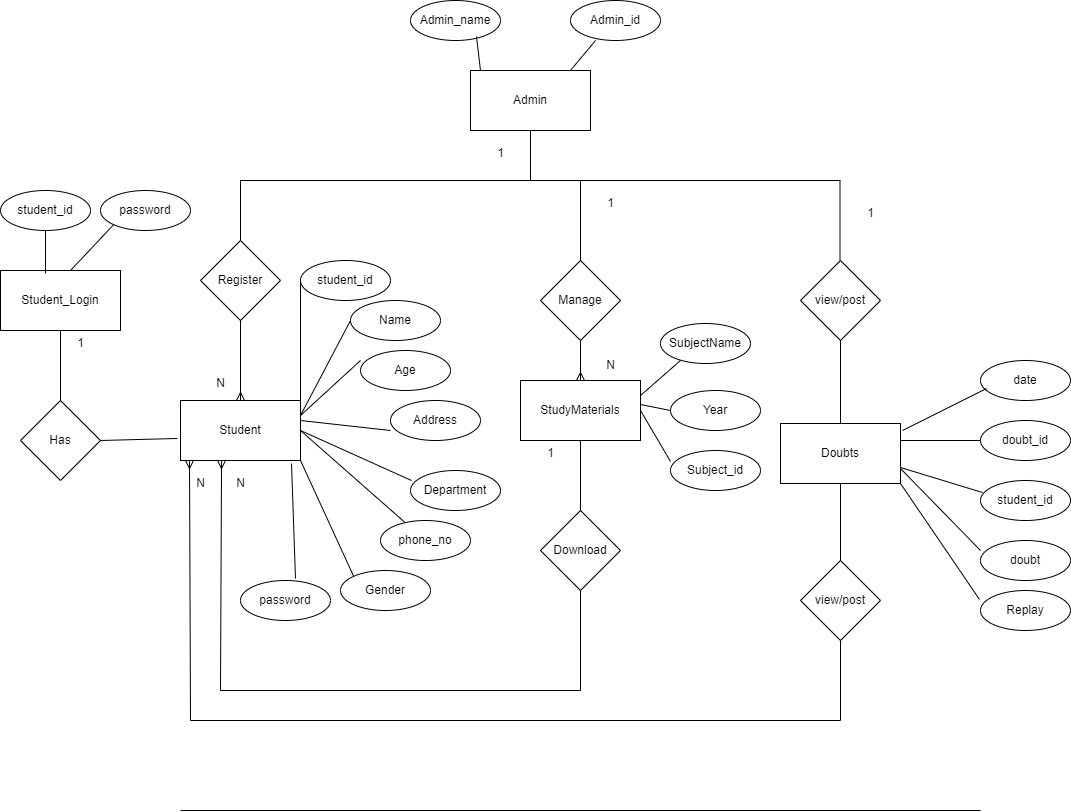

The diagram above was exported from draw.io. Its source (the exported page's mxGraphModel, read from the mxfile embedded in the PNG):
<mxGraphModel dx="1894" dy="1410" grid="1" gridSize="10" guides="1" tooltips="1" connect="1" arrows="1" fold="1" page="1" pageScale="1" pageWidth="1100" pageHeight="850" math="0" shadow="0" extFonts="Permanent Marker^https://fonts.googleapis.com/css?family=Permanent+Marker">
  <root>
    <mxCell id="0" />
    <mxCell id="1" parent="0" />
    <mxCell id="p9pdj0ilwDj8c4ofDiz9-9" value="Admin" style="rounded=0;whiteSpace=wrap;html=1;" parent="1" vertex="1">
      <mxGeometry x="330" y="10" width="120" height="60" as="geometry" />
    </mxCell>
    <mxCell id="p9pdj0ilwDj8c4ofDiz9-10" value="" style="endArrow=none;html=1;rounded=0;" parent="1" edge="1">
      <mxGeometry width="50" height="50" relative="1" as="geometry">
        <mxPoint x="100" y="120" as="sourcePoint" />
        <mxPoint x="700" y="120" as="targetPoint" />
      </mxGeometry>
    </mxCell>
    <mxCell id="p9pdj0ilwDj8c4ofDiz9-17" value="student_id" style="ellipse;whiteSpace=wrap;html=1;" parent="1" vertex="1">
      <mxGeometry x="160" y="200" width="90" height="40" as="geometry" />
    </mxCell>
    <mxCell id="p9pdj0ilwDj8c4ofDiz9-18" value="Name" style="ellipse;whiteSpace=wrap;html=1;" parent="1" vertex="1">
      <mxGeometry x="210" y="240" width="90" height="40" as="geometry" />
    </mxCell>
    <mxCell id="p9pdj0ilwDj8c4ofDiz9-19" value="phone_no" style="ellipse;whiteSpace=wrap;html=1;" parent="1" vertex="1">
      <mxGeometry x="240" y="460" width="90" height="40" as="geometry" />
    </mxCell>
    <mxCell id="p9pdj0ilwDj8c4ofDiz9-20" value="Department" style="ellipse;whiteSpace=wrap;html=1;" parent="1" vertex="1">
      <mxGeometry x="270" y="410" width="90" height="40" as="geometry" />
    </mxCell>
    <mxCell id="p9pdj0ilwDj8c4ofDiz9-21" value="Age" style="ellipse;whiteSpace=wrap;html=1;" parent="1" vertex="1">
      <mxGeometry x="220" y="290" width="90" height="40" as="geometry" />
    </mxCell>
    <mxCell id="p9pdj0ilwDj8c4ofDiz9-24" value="Has" style="rhombus;whiteSpace=wrap;html=1;" parent="1" vertex="1">
      <mxGeometry x="-120" y="340" width="80" height="80" as="geometry" />
    </mxCell>
    <mxCell id="p9pdj0ilwDj8c4ofDiz9-27" value="Student" style="rounded=0;whiteSpace=wrap;html=1;" parent="1" vertex="1">
      <mxGeometry x="40" y="340" width="120" height="60" as="geometry" />
    </mxCell>
    <mxCell id="p9pdj0ilwDj8c4ofDiz9-31" value="Student_Login" style="rounded=0;whiteSpace=wrap;html=1;" parent="1" vertex="1">
      <mxGeometry x="-140" y="210" width="120" height="60" as="geometry" />
    </mxCell>
    <mxCell id="p9pdj0ilwDj8c4ofDiz9-34" value="student_id" style="ellipse;whiteSpace=wrap;html=1;" parent="1" vertex="1">
      <mxGeometry x="-140" y="130" width="90" height="40" as="geometry" />
    </mxCell>
    <mxCell id="p9pdj0ilwDj8c4ofDiz9-37" value="" style="endArrow=none;html=1;rounded=0;entryX=0.5;entryY=1;entryDx=0;entryDy=0;exitX=0.375;exitY=0.05;exitDx=0;exitDy=0;exitPerimeter=0;" parent="1" source="p9pdj0ilwDj8c4ofDiz9-31" target="p9pdj0ilwDj8c4ofDiz9-34" edge="1">
      <mxGeometry width="50" height="50" relative="1" as="geometry">
        <mxPoint x="-110" y="210" as="sourcePoint" />
        <mxPoint x="-60" y="160" as="targetPoint" />
      </mxGeometry>
    </mxCell>
    <mxCell id="p9pdj0ilwDj8c4ofDiz9-38" value="password" style="ellipse;whiteSpace=wrap;html=1;" parent="1" vertex="1">
      <mxGeometry x="-40" y="130" width="90" height="40" as="geometry" />
    </mxCell>
    <mxCell id="p9pdj0ilwDj8c4ofDiz9-39" value="" style="endArrow=none;html=1;rounded=0;entryX=0;entryY=1;entryDx=0;entryDy=0;" parent="1" target="p9pdj0ilwDj8c4ofDiz9-38" edge="1">
      <mxGeometry width="50" height="50" relative="1" as="geometry">
        <mxPoint x="-70" y="210" as="sourcePoint" />
        <mxPoint x="-20" y="160" as="targetPoint" />
      </mxGeometry>
    </mxCell>
    <mxCell id="p9pdj0ilwDj8c4ofDiz9-40" value="" style="endArrow=none;html=1;rounded=0;entryX=0;entryY=0.5;entryDx=0;entryDy=0;" parent="1" target="p9pdj0ilwDj8c4ofDiz9-17" edge="1">
      <mxGeometry width="50" height="50" relative="1" as="geometry">
        <mxPoint x="160" y="340" as="sourcePoint" />
        <mxPoint x="210" y="290" as="targetPoint" />
        <Array as="points">
          <mxPoint x="160" y="350" />
        </Array>
      </mxGeometry>
    </mxCell>
    <mxCell id="p9pdj0ilwDj8c4ofDiz9-41" value="" style="endArrow=none;html=1;rounded=0;entryX=0;entryY=0.25;entryDx=0;entryDy=0;entryPerimeter=0;exitX=1;exitY=0.25;exitDx=0;exitDy=0;" parent="1" source="p9pdj0ilwDj8c4ofDiz9-27" target="p9pdj0ilwDj8c4ofDiz9-21" edge="1">
      <mxGeometry width="50" height="50" relative="1" as="geometry">
        <mxPoint x="160" y="395" as="sourcePoint" />
        <mxPoint x="240" y="345" as="targetPoint" />
      </mxGeometry>
    </mxCell>
    <mxCell id="p9pdj0ilwDj8c4ofDiz9-42" value="" style="endArrow=none;html=1;rounded=0;entryX=0;entryY=0.5;entryDx=0;entryDy=0;exitX=1;exitY=0.25;exitDx=0;exitDy=0;" parent="1" source="p9pdj0ilwDj8c4ofDiz9-27" target="p9pdj0ilwDj8c4ofDiz9-18" edge="1">
      <mxGeometry width="50" height="50" relative="1" as="geometry">
        <mxPoint x="180" y="360" as="sourcePoint" />
        <mxPoint x="260" y="310" as="targetPoint" />
      </mxGeometry>
    </mxCell>
    <mxCell id="p9pdj0ilwDj8c4ofDiz9-43" value="password" style="ellipse;whiteSpace=wrap;html=1;" parent="1" vertex="1">
      <mxGeometry x="100" y="520" width="90" height="40" as="geometry" />
    </mxCell>
    <mxCell id="p9pdj0ilwDj8c4ofDiz9-44" value="" style="endArrow=none;html=1;rounded=0;entryX=0.011;entryY=0.25;entryDx=0;entryDy=0;entryPerimeter=0;" parent="1" target="p9pdj0ilwDj8c4ofDiz9-20" edge="1">
      <mxGeometry width="50" height="50" relative="1" as="geometry">
        <mxPoint x="160" y="370" as="sourcePoint" />
        <mxPoint x="260" y="445" as="targetPoint" />
      </mxGeometry>
    </mxCell>
    <mxCell id="p9pdj0ilwDj8c4ofDiz9-45" value="" style="endArrow=none;html=1;rounded=0;exitX=1;exitY=0.5;exitDx=0;exitDy=0;" parent="1" source="p9pdj0ilwDj8c4ofDiz9-27" target="p9pdj0ilwDj8c4ofDiz9-19" edge="1">
      <mxGeometry width="50" height="50" relative="1" as="geometry">
        <mxPoint x="170" y="410" as="sourcePoint" />
        <mxPoint x="250" y="435" as="targetPoint" />
      </mxGeometry>
    </mxCell>
    <mxCell id="p9pdj0ilwDj8c4ofDiz9-46" value="" style="endArrow=none;html=1;rounded=0;entryX=0.611;entryY=-0.05;entryDx=0;entryDy=0;entryPerimeter=0;exitX=0.925;exitY=1.05;exitDx=0;exitDy=0;exitPerimeter=0;" parent="1" source="p9pdj0ilwDj8c4ofDiz9-27" target="p9pdj0ilwDj8c4ofDiz9-43" edge="1">
      <mxGeometry width="50" height="50" relative="1" as="geometry">
        <mxPoint x="140" y="430" as="sourcePoint" />
        <mxPoint x="220" y="455" as="targetPoint" />
      </mxGeometry>
    </mxCell>
    <mxCell id="p9pdj0ilwDj8c4ofDiz9-47" value="Gender" style="ellipse;whiteSpace=wrap;html=1;" parent="1" vertex="1">
      <mxGeometry x="200" y="510" width="90" height="40" as="geometry" />
    </mxCell>
    <mxCell id="p9pdj0ilwDj8c4ofDiz9-48" value="" style="endArrow=none;html=1;rounded=0;exitX=1;exitY=1;exitDx=0;exitDy=0;entryX=0;entryY=0;entryDx=0;entryDy=0;" parent="1" source="p9pdj0ilwDj8c4ofDiz9-27" target="p9pdj0ilwDj8c4ofDiz9-47" edge="1">
      <mxGeometry width="50" height="50" relative="1" as="geometry">
        <mxPoint x="170" y="380" as="sourcePoint" />
        <mxPoint x="253" y="471" as="targetPoint" />
      </mxGeometry>
    </mxCell>
    <mxCell id="p9pdj0ilwDj8c4ofDiz9-51" value="" style="endArrow=none;html=1;rounded=0;entryX=0.5;entryY=1;entryDx=0;entryDy=0;" parent="1" target="p9pdj0ilwDj8c4ofDiz9-31" edge="1">
      <mxGeometry width="50" height="50" relative="1" as="geometry">
        <mxPoint x="-80" y="340" as="sourcePoint" />
        <mxPoint x="-30" y="290" as="targetPoint" />
      </mxGeometry>
    </mxCell>
    <mxCell id="p9pdj0ilwDj8c4ofDiz9-52" value="" style="endArrow=none;html=1;rounded=0;" parent="1" source="p9pdj0ilwDj8c4ofDiz9-14" edge="1">
      <mxGeometry width="50" height="50" relative="1" as="geometry">
        <mxPoint x="100" y="230" as="sourcePoint" />
        <mxPoint x="100" y="120" as="targetPoint" />
      </mxGeometry>
    </mxCell>
    <mxCell id="p9pdj0ilwDj8c4ofDiz9-53" value="" style="endArrow=none;html=1;rounded=0;entryX=-0.025;entryY=0.633;entryDx=0;entryDy=0;entryPerimeter=0;" parent="1" target="p9pdj0ilwDj8c4ofDiz9-27" edge="1">
      <mxGeometry width="50" height="50" relative="1" as="geometry">
        <mxPoint x="-40" y="380" as="sourcePoint" />
        <mxPoint x="10" y="330" as="targetPoint" />
      </mxGeometry>
    </mxCell>
    <mxCell id="p9pdj0ilwDj8c4ofDiz9-54" value="" style="endArrow=none;html=1;rounded=0;" parent="1" target="p9pdj0ilwDj8c4ofDiz9-14" edge="1">
      <mxGeometry width="50" height="50" relative="1" as="geometry">
        <mxPoint x="100" y="230" as="sourcePoint" />
        <mxPoint x="100" y="120" as="targetPoint" />
      </mxGeometry>
    </mxCell>
    <mxCell id="p9pdj0ilwDj8c4ofDiz9-14" value="Register" style="rhombus;whiteSpace=wrap;html=1;" parent="1" vertex="1">
      <mxGeometry x="60" y="180" width="80" height="80" as="geometry" />
    </mxCell>
    <mxCell id="p9pdj0ilwDj8c4ofDiz9-55" value="" style="endArrow=none;html=1;rounded=0;entryX=0.5;entryY=1;entryDx=0;entryDy=0;exitX=0.5;exitY=0;exitDx=0;exitDy=0;startArrow=ERmany;startFill=0;" parent="1" source="p9pdj0ilwDj8c4ofDiz9-27" target="p9pdj0ilwDj8c4ofDiz9-14" edge="1">
      <mxGeometry width="50" height="50" relative="1" as="geometry">
        <mxPoint x="90" y="340" as="sourcePoint" />
        <mxPoint x="140" y="290" as="targetPoint" />
      </mxGeometry>
    </mxCell>
    <mxCell id="p9pdj0ilwDj8c4ofDiz9-56" value="" style="endArrow=none;html=1;rounded=0;startArrow=ERmany;startFill=0;exitX=0.075;exitY=1;exitDx=0;exitDy=0;exitPerimeter=0;" parent="1" edge="1" source="p9pdj0ilwDj8c4ofDiz9-27">
      <mxGeometry width="50" height="50" relative="1" as="geometry">
        <mxPoint x="10" y="500" as="sourcePoint" />
        <mxPoint x="50" y="660" as="targetPoint" />
      </mxGeometry>
    </mxCell>
    <mxCell id="p9pdj0ilwDj8c4ofDiz9-57" value="" style="endArrow=none;html=1;rounded=0;" parent="1" edge="1">
      <mxGeometry width="50" height="50" relative="1" as="geometry">
        <mxPoint x="390" y="120" as="sourcePoint" />
        <mxPoint x="390" y="70" as="targetPoint" />
      </mxGeometry>
    </mxCell>
    <mxCell id="p9pdj0ilwDj8c4ofDiz9-58" value="N" style="text;html=1;align=center;verticalAlign=middle;resizable=0;points=[];autosize=1;strokeColor=none;fillColor=none;" parent="1" vertex="1">
      <mxGeometry x="65" y="308" width="30" height="30" as="geometry" />
    </mxCell>
    <mxCell id="p9pdj0ilwDj8c4ofDiz9-59" value="1" style="text;html=1;align=center;verticalAlign=middle;resizable=0;points=[];autosize=1;strokeColor=none;fillColor=none;" parent="1" vertex="1">
      <mxGeometry x="345" y="78" width="30" height="30" as="geometry" />
    </mxCell>
    <mxCell id="p9pdj0ilwDj8c4ofDiz9-60" value="1" style="text;html=1;align=center;verticalAlign=middle;resizable=0;points=[];autosize=1;strokeColor=none;fillColor=none;" parent="1" vertex="1">
      <mxGeometry x="-75" y="268" width="30" height="30" as="geometry" />
    </mxCell>
    <mxCell id="p9pdj0ilwDj8c4ofDiz9-61" value="N" style="text;html=1;align=center;verticalAlign=middle;resizable=0;points=[];autosize=1;strokeColor=none;fillColor=none;" parent="1" vertex="1">
      <mxGeometry x="45" y="408" width="30" height="30" as="geometry" />
    </mxCell>
    <mxCell id="p9pdj0ilwDj8c4ofDiz9-62" value="" style="endArrow=none;html=1;rounded=0;" parent="1" edge="1">
      <mxGeometry width="50" height="50" relative="1" as="geometry">
        <mxPoint x="50" y="660" as="sourcePoint" />
        <mxPoint x="700" y="660" as="targetPoint" />
      </mxGeometry>
    </mxCell>
    <mxCell id="p9pdj0ilwDj8c4ofDiz9-63" value="" style="endArrow=none;html=1;rounded=0;startArrow=ERmany;startFill=0;exitX=0.342;exitY=1;exitDx=0;exitDy=0;exitPerimeter=0;" parent="1" edge="1" source="p9pdj0ilwDj8c4ofDiz9-27">
      <mxGeometry width="50" height="50" relative="1" as="geometry">
        <mxPoint x="80" y="480" as="sourcePoint" />
        <mxPoint x="80" y="630" as="targetPoint" />
      </mxGeometry>
    </mxCell>
    <mxCell id="p9pdj0ilwDj8c4ofDiz9-64" value="N" style="text;html=1;align=center;verticalAlign=middle;resizable=0;points=[];autosize=1;strokeColor=none;fillColor=none;" parent="1" vertex="1">
      <mxGeometry x="85" y="408" width="30" height="30" as="geometry" />
    </mxCell>
    <mxCell id="p9pdj0ilwDj8c4ofDiz9-65" value="" style="endArrow=none;html=1;rounded=0;" parent="1" edge="1">
      <mxGeometry width="50" height="50" relative="1" as="geometry">
        <mxPoint x="80" y="630" as="sourcePoint" />
        <mxPoint x="440" y="630" as="targetPoint" />
      </mxGeometry>
    </mxCell>
    <mxCell id="p9pdj0ilwDj8c4ofDiz9-66" value="" style="endArrow=none;html=1;rounded=0;" parent="1" edge="1">
      <mxGeometry width="50" height="50" relative="1" as="geometry">
        <mxPoint x="440" y="630" as="sourcePoint" />
        <mxPoint x="440" y="530" as="targetPoint" />
      </mxGeometry>
    </mxCell>
    <mxCell id="p9pdj0ilwDj8c4ofDiz9-69" value="Download" style="rhombus;whiteSpace=wrap;html=1;" parent="1" vertex="1">
      <mxGeometry x="400" y="450" width="80" height="80" as="geometry" />
    </mxCell>
    <mxCell id="p9pdj0ilwDj8c4ofDiz9-71" value="view/post" style="rhombus;whiteSpace=wrap;html=1;" parent="1" vertex="1">
      <mxGeometry x="660" y="500" width="80" height="80" as="geometry" />
    </mxCell>
    <mxCell id="p9pdj0ilwDj8c4ofDiz9-72" value="" style="endArrow=none;html=1;rounded=0;startArrow=ERmany;startFill=0;exitX=0.5;exitY=0;exitDx=0;exitDy=0;" parent="1" edge="1" source="p9pdj0ilwDj8c4ofDiz9-73">
      <mxGeometry width="50" height="50" relative="1" as="geometry">
        <mxPoint x="440" y="450" as="sourcePoint" />
        <mxPoint x="440" y="280" as="targetPoint" />
      </mxGeometry>
    </mxCell>
    <mxCell id="p9pdj0ilwDj8c4ofDiz9-73" value="StudyMaterials" style="rounded=0;whiteSpace=wrap;html=1;" parent="1" vertex="1">
      <mxGeometry x="380" y="320" width="120" height="60" as="geometry" />
    </mxCell>
    <mxCell id="p9pdj0ilwDj8c4ofDiz9-76" value="Subject_id" style="ellipse;whiteSpace=wrap;html=1;" parent="1" vertex="1">
      <mxGeometry x="530" y="390" width="90" height="40" as="geometry" />
    </mxCell>
    <mxCell id="p9pdj0ilwDj8c4ofDiz9-77" value="Year" style="ellipse;whiteSpace=wrap;html=1;" parent="1" vertex="1">
      <mxGeometry x="530" y="330" width="90" height="40" as="geometry" />
    </mxCell>
    <mxCell id="p9pdj0ilwDj8c4ofDiz9-78" value="SubjectName" style="ellipse;whiteSpace=wrap;html=1;" parent="1" vertex="1">
      <mxGeometry x="520" y="263" width="90" height="40" as="geometry" />
    </mxCell>
    <mxCell id="p9pdj0ilwDj8c4ofDiz9-80" value="Manage" style="rhombus;whiteSpace=wrap;html=1;" parent="1" vertex="1">
      <mxGeometry x="400" y="200" width="80" height="80" as="geometry" />
    </mxCell>
    <mxCell id="p9pdj0ilwDj8c4ofDiz9-81" value="" style="endArrow=none;html=1;rounded=0;" parent="1" edge="1">
      <mxGeometry width="50" height="50" relative="1" as="geometry">
        <mxPoint x="440" y="200" as="sourcePoint" />
        <mxPoint x="440" y="120" as="targetPoint" />
      </mxGeometry>
    </mxCell>
    <mxCell id="p9pdj0ilwDj8c4ofDiz9-82" value="" style="endArrow=none;html=1;rounded=0;exitX=1;exitY=0.25;exitDx=0;exitDy=0;" parent="1" source="p9pdj0ilwDj8c4ofDiz9-73" edge="1">
      <mxGeometry width="50" height="50" relative="1" as="geometry">
        <mxPoint x="490" y="350" as="sourcePoint" />
        <mxPoint x="540" y="300" as="targetPoint" />
      </mxGeometry>
    </mxCell>
    <mxCell id="p9pdj0ilwDj8c4ofDiz9-83" value="" style="endArrow=none;html=1;rounded=0;exitX=1;exitY=0.4;exitDx=0;exitDy=0;exitPerimeter=0;entryX=0;entryY=0.5;entryDx=0;entryDy=0;" parent="1" source="p9pdj0ilwDj8c4ofDiz9-73" target="p9pdj0ilwDj8c4ofDiz9-77" edge="1">
      <mxGeometry width="50" height="50" relative="1" as="geometry">
        <mxPoint x="520" y="350" as="sourcePoint" />
        <mxPoint x="565" y="315" as="targetPoint" />
      </mxGeometry>
    </mxCell>
    <mxCell id="p9pdj0ilwDj8c4ofDiz9-84" value="" style="endArrow=none;html=1;rounded=0;entryX=1;entryY=0.5;entryDx=0;entryDy=0;exitX=0;exitY=0.275;exitDx=0;exitDy=0;exitPerimeter=0;" parent="1" source="p9pdj0ilwDj8c4ofDiz9-76" target="p9pdj0ilwDj8c4ofDiz9-73" edge="1">
      <mxGeometry width="50" height="50" relative="1" as="geometry">
        <mxPoint x="450" y="430" as="sourcePoint" />
        <mxPoint x="500" y="380" as="targetPoint" />
      </mxGeometry>
    </mxCell>
    <mxCell id="p9pdj0ilwDj8c4ofDiz9-85" value="1" style="text;html=1;align=center;verticalAlign=middle;resizable=0;points=[];autosize=1;strokeColor=none;fillColor=none;" parent="1" vertex="1">
      <mxGeometry x="455" y="128" width="30" height="30" as="geometry" />
    </mxCell>
    <mxCell id="p9pdj0ilwDj8c4ofDiz9-86" value="" style="endArrow=none;html=1;rounded=0;" parent="1" edge="1">
      <mxGeometry width="50" height="50" relative="1" as="geometry">
        <mxPoint x="699.5" y="200" as="sourcePoint" />
        <mxPoint x="699.5" y="120" as="targetPoint" />
      </mxGeometry>
    </mxCell>
    <mxCell id="p9pdj0ilwDj8c4ofDiz9-87" value="view/post" style="rhombus;whiteSpace=wrap;html=1;" parent="1" vertex="1">
      <mxGeometry x="660" y="200" width="80" height="80" as="geometry" />
    </mxCell>
    <mxCell id="p9pdj0ilwDj8c4ofDiz9-88" value="1" style="text;html=1;align=center;verticalAlign=middle;resizable=0;points=[];autosize=1;strokeColor=none;fillColor=none;" parent="1" vertex="1">
      <mxGeometry x="395" y="378" width="30" height="30" as="geometry" />
    </mxCell>
    <mxCell id="p9pdj0ilwDj8c4ofDiz9-89" value="N" style="text;html=1;align=center;verticalAlign=middle;resizable=0;points=[];autosize=1;strokeColor=none;fillColor=none;" parent="1" vertex="1">
      <mxGeometry x="455" y="290" width="30" height="30" as="geometry" />
    </mxCell>
    <mxCell id="p9pdj0ilwDj8c4ofDiz9-90" value="Doubts" style="rounded=0;whiteSpace=wrap;html=1;" parent="1" vertex="1">
      <mxGeometry x="640" y="363" width="120" height="60" as="geometry" />
    </mxCell>
    <mxCell id="p9pdj0ilwDj8c4ofDiz9-91" value="" style="endArrow=none;html=1;rounded=0;" parent="1" source="p9pdj0ilwDj8c4ofDiz9-71" edge="1">
      <mxGeometry width="50" height="50" relative="1" as="geometry">
        <mxPoint x="700" y="630" as="sourcePoint" />
        <mxPoint x="700" y="660" as="targetPoint" />
      </mxGeometry>
    </mxCell>
    <mxCell id="p9pdj0ilwDj8c4ofDiz9-92" value="" style="endArrow=none;html=1;rounded=0;exitX=0.5;exitY=0;exitDx=0;exitDy=0;" parent="1" source="p9pdj0ilwDj8c4ofDiz9-90" edge="1">
      <mxGeometry width="50" height="50" relative="1" as="geometry">
        <mxPoint x="650" y="330" as="sourcePoint" />
        <mxPoint x="700" y="280" as="targetPoint" />
      </mxGeometry>
    </mxCell>
    <mxCell id="p9pdj0ilwDj8c4ofDiz9-93" value="" style="endArrow=none;html=1;rounded=0;entryX=0.5;entryY=1;entryDx=0;entryDy=0;" parent="1" target="p9pdj0ilwDj8c4ofDiz9-90" edge="1">
      <mxGeometry width="50" height="50" relative="1" as="geometry">
        <mxPoint x="700" y="500" as="sourcePoint" />
        <mxPoint x="750" y="450" as="targetPoint" />
      </mxGeometry>
    </mxCell>
    <mxCell id="p9pdj0ilwDj8c4ofDiz9-95" value="student_id" style="ellipse;whiteSpace=wrap;html=1;" parent="1" vertex="1">
      <mxGeometry x="840" y="420" width="90" height="40" as="geometry" />
    </mxCell>
    <mxCell id="p9pdj0ilwDj8c4ofDiz9-97" value="doubt_id" style="ellipse;whiteSpace=wrap;html=1;" parent="1" vertex="1">
      <mxGeometry x="840" y="360" width="90" height="40" as="geometry" />
    </mxCell>
    <mxCell id="p9pdj0ilwDj8c4ofDiz9-99" value="" style="endArrow=none;html=1;rounded=0;entryX=0;entryY=0.5;entryDx=0;entryDy=0;" parent="1" target="p9pdj0ilwDj8c4ofDiz9-97" edge="1">
      <mxGeometry width="50" height="50" relative="1" as="geometry">
        <mxPoint x="760" y="380" as="sourcePoint" />
        <mxPoint x="810" y="330" as="targetPoint" />
      </mxGeometry>
    </mxCell>
    <mxCell id="p9pdj0ilwDj8c4ofDiz9-100" value="date" style="ellipse;whiteSpace=wrap;html=1;" parent="1" vertex="1">
      <mxGeometry x="840" y="300" width="90" height="40" as="geometry" />
    </mxCell>
    <mxCell id="p9pdj0ilwDj8c4ofDiz9-101" value="doubt" style="ellipse;whiteSpace=wrap;html=1;" parent="1" vertex="1">
      <mxGeometry x="840" y="480" width="90" height="40" as="geometry" />
    </mxCell>
    <mxCell id="p9pdj0ilwDj8c4ofDiz9-103" value="Replay" style="ellipse;whiteSpace=wrap;html=1;" parent="1" vertex="1">
      <mxGeometry x="840" y="530" width="90" height="40" as="geometry" />
    </mxCell>
    <mxCell id="p9pdj0ilwDj8c4ofDiz9-104" value="" style="endArrow=none;html=1;rounded=0;entryX=0.022;entryY=0.3;entryDx=0;entryDy=0;entryPerimeter=0;" parent="1" target="p9pdj0ilwDj8c4ofDiz9-95" edge="1">
      <mxGeometry width="50" height="50" relative="1" as="geometry">
        <mxPoint x="760" y="407" as="sourcePoint" />
        <mxPoint x="840" y="407" as="targetPoint" />
      </mxGeometry>
    </mxCell>
    <mxCell id="p9pdj0ilwDj8c4ofDiz9-105" value="" style="endArrow=none;html=1;rounded=0;entryX=0.067;entryY=0.7;entryDx=0;entryDy=0;exitX=1.017;exitY=0.117;exitDx=0;exitDy=0;exitPerimeter=0;entryPerimeter=0;" parent="1" source="p9pdj0ilwDj8c4ofDiz9-90" target="p9pdj0ilwDj8c4ofDiz9-100" edge="1">
      <mxGeometry width="50" height="50" relative="1" as="geometry">
        <mxPoint x="770" y="350" as="sourcePoint" />
        <mxPoint x="850" y="350" as="targetPoint" />
      </mxGeometry>
    </mxCell>
    <mxCell id="p9pdj0ilwDj8c4ofDiz9-107" value="" style="endArrow=none;html=1;rounded=0;entryX=0;entryY=0.25;entryDx=0;entryDy=0;entryPerimeter=0;exitX=1;exitY=0.75;exitDx=0;exitDy=0;" parent="1" source="p9pdj0ilwDj8c4ofDiz9-90" target="p9pdj0ilwDj8c4ofDiz9-101" edge="1">
      <mxGeometry width="50" height="50" relative="1" as="geometry">
        <mxPoint x="780" y="420" as="sourcePoint" />
        <mxPoint x="860" y="420" as="targetPoint" />
      </mxGeometry>
    </mxCell>
    <mxCell id="p9pdj0ilwDj8c4ofDiz9-108" value="" style="endArrow=none;html=1;rounded=0;entryX=-0.011;entryY=0.225;entryDx=0;entryDy=0;exitX=1;exitY=1;exitDx=0;exitDy=0;entryPerimeter=0;" parent="1" source="p9pdj0ilwDj8c4ofDiz9-90" target="p9pdj0ilwDj8c4ofDiz9-103" edge="1">
      <mxGeometry width="50" height="50" relative="1" as="geometry">
        <mxPoint x="780" y="490" as="sourcePoint" />
        <mxPoint x="860" y="490" as="targetPoint" />
      </mxGeometry>
    </mxCell>
    <mxCell id="p9pdj0ilwDj8c4ofDiz9-109" value="1" style="text;html=1;align=center;verticalAlign=middle;resizable=0;points=[];autosize=1;strokeColor=none;fillColor=none;" parent="1" vertex="1">
      <mxGeometry x="715" y="138" width="30" height="30" as="geometry" />
    </mxCell>
    <mxCell id="p9pdj0ilwDj8c4ofDiz9-110" value="Admin_id" style="ellipse;whiteSpace=wrap;html=1;" parent="1" vertex="1">
      <mxGeometry x="430" y="-60" width="90" height="40" as="geometry" />
    </mxCell>
    <mxCell id="p9pdj0ilwDj8c4ofDiz9-111" value="Admin_name" style="ellipse;whiteSpace=wrap;html=1;" parent="1" vertex="1">
      <mxGeometry x="270" y="-60" width="90" height="40" as="geometry" />
    </mxCell>
    <mxCell id="p9pdj0ilwDj8c4ofDiz9-112" value="" style="endArrow=none;html=1;rounded=0;entryX=0.733;entryY=0.9;entryDx=0;entryDy=0;entryPerimeter=0;" parent="1" target="p9pdj0ilwDj8c4ofDiz9-111" edge="1">
      <mxGeometry width="50" height="50" relative="1" as="geometry">
        <mxPoint x="340" y="10" as="sourcePoint" />
        <mxPoint x="390" y="-40" as="targetPoint" />
      </mxGeometry>
    </mxCell>
    <mxCell id="p9pdj0ilwDj8c4ofDiz9-113" value="" style="endArrow=none;html=1;rounded=0;exitX=0.833;exitY=0;exitDx=0;exitDy=0;exitPerimeter=0;entryX=0.278;entryY=1;entryDx=0;entryDy=0;entryPerimeter=0;" parent="1" source="p9pdj0ilwDj8c4ofDiz9-9" target="p9pdj0ilwDj8c4ofDiz9-110" edge="1">
      <mxGeometry width="50" height="50" relative="1" as="geometry">
        <mxPoint x="410" y="20" as="sourcePoint" />
        <mxPoint x="460" y="-30" as="targetPoint" />
      </mxGeometry>
    </mxCell>
    <mxCell id="p9pdj0ilwDj8c4ofDiz9-114" value="" style="endArrow=none;html=1;rounded=0;" parent="1" edge="1">
      <mxGeometry width="50" height="50" relative="1" as="geometry">
        <mxPoint x="40" y="750" as="sourcePoint" />
        <mxPoint x="840" y="750" as="targetPoint" />
      </mxGeometry>
    </mxCell>
    <mxCell id="KH6ayo3J9EOHLiTPu9YG-1" value="Address&lt;br&gt;" style="ellipse;whiteSpace=wrap;html=1;" vertex="1" parent="1">
      <mxGeometry x="250" y="340" width="90" height="40" as="geometry" />
    </mxCell>
    <mxCell id="KH6ayo3J9EOHLiTPu9YG-2" value="" style="endArrow=none;html=1;rounded=0;entryX=0;entryY=0.75;entryDx=0;entryDy=0;entryPerimeter=0;" edge="1" parent="1" target="KH6ayo3J9EOHLiTPu9YG-1">
      <mxGeometry width="50" height="50" relative="1" as="geometry">
        <mxPoint x="160" y="360" as="sourcePoint" />
        <mxPoint x="210" y="290" as="targetPoint" />
      </mxGeometry>
    </mxCell>
    <mxCell id="KH6ayo3J9EOHLiTPu9YG-3" value="" style="endArrow=none;html=1;rounded=0;entryX=0.5;entryY=1;entryDx=0;entryDy=0;" edge="1" parent="1" target="p9pdj0ilwDj8c4ofDiz9-73">
      <mxGeometry width="50" height="50" relative="1" as="geometry">
        <mxPoint x="440" y="450" as="sourcePoint" />
        <mxPoint x="490" y="400" as="targetPoint" />
      </mxGeometry>
    </mxCell>
  </root>
</mxGraphModel>